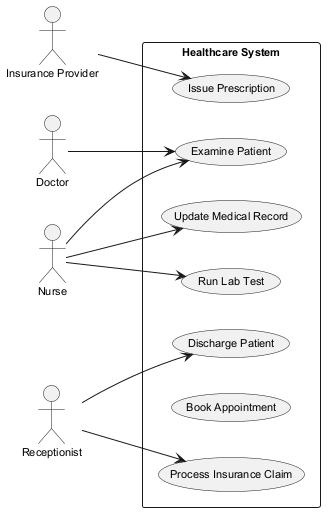

The diagram above was rendered by PlantUML. Its source (embedded in the PNG):
@startuml
skinparam defaultFontSize 11
left to right direction
actor "Doctor" as Doctor
actor "Insurance Provider" as InsuranceProvider
actor "Nurse" as Nurse
actor "Receptionist" as Receptionist
rectangle "Healthcare System" {
  usecase "Issue Prescription" as UC_IssuePrescription
  usecase "Discharge Patient" as UC_DischargePatient
  usecase "Update Medical Record" as UC_UpdateMedicalRecord
  usecase "Run Lab Test" as UC_RunLabTest
  usecase "Examine Patient" as UC_ExaminePatient
  usecase "Book Appointment" as UC_BookAppointment
  usecase "Process Insurance Claim" as UC_ProcessInsuranceClaim
}
Doctor --> UC_ExaminePatient
InsuranceProvider --> UC_IssuePrescription
Nurse --> UC_RunLabTest
Nurse --> UC_UpdateMedicalRecord
Nurse --> UC_ExaminePatient
Receptionist --> UC_DischargePatient
Receptionist --> UC_ProcessInsuranceClaim
@enduml